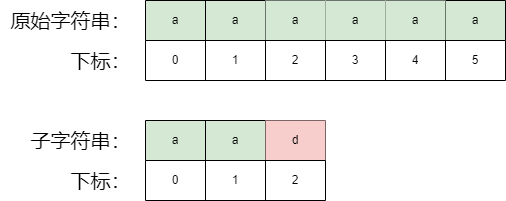

The diagram above was exported from draw.io. Its source (the exported page's mxGraphModel, read from the mxfile embedded in the PNG):
<mxGraphModel dx="2074" dy="1116" grid="1" gridSize="10" guides="1" tooltips="1" connect="1" arrows="1" fold="1" page="1" pageScale="1" pageWidth="827" pageHeight="1169" math="0" shadow="0">
  <root>
    <mxCell id="0" />
    <mxCell id="1" parent="0" />
    <mxCell id="9x0ctlGMquubETnkuy7e-31" value="" style="shape=table;startSize=0;container=1;collapsible=0;childLayout=tableLayout;fillColor=#d5e8d4;strokeColor=#000000;fontSize=20;" vertex="1" parent="1">
      <mxGeometry x="220" y="300" width="360" height="40" as="geometry" />
    </mxCell>
    <mxCell id="9x0ctlGMquubETnkuy7e-32" value="" style="shape=tableRow;horizontal=0;startSize=0;swimlaneHead=0;swimlaneBody=0;strokeColor=inherit;top=0;left=0;bottom=0;right=0;collapsible=0;dropTarget=0;fillColor=none;points=[[0,0.5],[1,0.5]];portConstraint=eastwest;" vertex="1" parent="9x0ctlGMquubETnkuy7e-31">
      <mxGeometry width="360" height="40" as="geometry" />
    </mxCell>
    <mxCell id="9x0ctlGMquubETnkuy7e-33" value="a" style="shape=partialRectangle;html=1;whiteSpace=wrap;connectable=0;strokeColor=inherit;overflow=hidden;fillColor=none;top=0;left=0;bottom=0;right=0;pointerEvents=1;" vertex="1" parent="9x0ctlGMquubETnkuy7e-32">
      <mxGeometry width="60" height="40" as="geometry">
        <mxRectangle width="60" height="40" as="alternateBounds" />
      </mxGeometry>
    </mxCell>
    <mxCell id="9x0ctlGMquubETnkuy7e-34" value="a" style="shape=partialRectangle;html=1;whiteSpace=wrap;connectable=0;strokeColor=inherit;overflow=hidden;fillColor=none;top=0;left=0;bottom=0;right=0;pointerEvents=1;" vertex="1" parent="9x0ctlGMquubETnkuy7e-32">
      <mxGeometry x="60" width="60" height="40" as="geometry">
        <mxRectangle width="60" height="40" as="alternateBounds" />
      </mxGeometry>
    </mxCell>
    <mxCell id="9x0ctlGMquubETnkuy7e-35" value="a" style="shape=partialRectangle;html=1;whiteSpace=wrap;connectable=0;strokeColor=#82b366;overflow=hidden;fillColor=#d5e8d4;top=0;left=0;bottom=0;right=0;pointerEvents=1;" vertex="1" parent="9x0ctlGMquubETnkuy7e-32">
      <mxGeometry x="120" width="60" height="40" as="geometry">
        <mxRectangle width="60" height="40" as="alternateBounds" />
      </mxGeometry>
    </mxCell>
    <mxCell id="9x0ctlGMquubETnkuy7e-36" value="a" style="shape=partialRectangle;html=1;whiteSpace=wrap;connectable=0;strokeColor=#82b366;overflow=hidden;fillColor=#d5e8d4;top=0;left=0;bottom=0;right=0;pointerEvents=1;" vertex="1" parent="9x0ctlGMquubETnkuy7e-32">
      <mxGeometry x="180" width="60" height="40" as="geometry">
        <mxRectangle width="60" height="40" as="alternateBounds" />
      </mxGeometry>
    </mxCell>
    <mxCell id="9x0ctlGMquubETnkuy7e-37" value="a" style="shape=partialRectangle;html=1;whiteSpace=wrap;connectable=0;strokeColor=#0a0a0a;overflow=hidden;fillColor=#d5e8d4;top=0;left=0;bottom=0;right=0;pointerEvents=1;" vertex="1" parent="9x0ctlGMquubETnkuy7e-32">
      <mxGeometry x="240" width="60" height="40" as="geometry">
        <mxRectangle width="60" height="40" as="alternateBounds" />
      </mxGeometry>
    </mxCell>
    <mxCell id="9x0ctlGMquubETnkuy7e-38" value="a" style="shape=partialRectangle;html=1;whiteSpace=wrap;connectable=0;strokeColor=inherit;overflow=hidden;fillColor=none;top=0;left=0;bottom=0;right=0;pointerEvents=1;" vertex="1" parent="9x0ctlGMquubETnkuy7e-32">
      <mxGeometry x="300" width="60" height="40" as="geometry">
        <mxRectangle width="60" height="40" as="alternateBounds" />
      </mxGeometry>
    </mxCell>
    <mxCell id="9x0ctlGMquubETnkuy7e-39" value="&lt;font style=&quot;font-size: 20px;&quot;&gt;原始字符串：&lt;/font&gt;" style="text;html=1;align=center;verticalAlign=middle;resizable=0;points=[];autosize=1;strokeColor=none;fillColor=none;" vertex="1" parent="1">
      <mxGeometry x="75" y="300" width="140" height="40" as="geometry" />
    </mxCell>
    <mxCell id="9x0ctlGMquubETnkuy7e-40" value="&lt;font style=&quot;font-size: 20px;&quot;&gt;子字符串：&lt;/font&gt;" style="text;html=1;align=center;verticalAlign=middle;resizable=0;points=[];autosize=1;strokeColor=none;fillColor=none;" vertex="1" parent="1">
      <mxGeometry x="95" y="420" width="120" height="40" as="geometry" />
    </mxCell>
    <mxCell id="9x0ctlGMquubETnkuy7e-41" value="" style="shape=table;startSize=0;container=1;collapsible=0;childLayout=tableLayout;fillColor=#d5e8d4;strokeColor=#000000;" vertex="1" parent="1">
      <mxGeometry x="220" y="420" width="180" height="40" as="geometry" />
    </mxCell>
    <mxCell id="9x0ctlGMquubETnkuy7e-42" value="" style="shape=tableRow;horizontal=0;startSize=0;swimlaneHead=0;swimlaneBody=0;strokeColor=inherit;top=0;left=0;bottom=0;right=0;collapsible=0;dropTarget=0;fillColor=none;points=[[0,0.5],[1,0.5]];portConstraint=eastwest;" vertex="1" parent="9x0ctlGMquubETnkuy7e-41">
      <mxGeometry width="180" height="40" as="geometry" />
    </mxCell>
    <mxCell id="9x0ctlGMquubETnkuy7e-43" value="a" style="shape=partialRectangle;html=1;whiteSpace=wrap;connectable=0;strokeColor=inherit;overflow=hidden;fillColor=none;top=0;left=0;bottom=0;right=0;pointerEvents=1;" vertex="1" parent="9x0ctlGMquubETnkuy7e-42">
      <mxGeometry width="60" height="40" as="geometry">
        <mxRectangle width="60" height="40" as="alternateBounds" />
      </mxGeometry>
    </mxCell>
    <mxCell id="9x0ctlGMquubETnkuy7e-44" value="a" style="shape=partialRectangle;html=1;whiteSpace=wrap;connectable=0;strokeColor=inherit;overflow=hidden;fillColor=none;top=0;left=0;bottom=0;right=0;pointerEvents=1;" vertex="1" parent="9x0ctlGMquubETnkuy7e-42">
      <mxGeometry x="60" width="60" height="40" as="geometry">
        <mxRectangle width="60" height="40" as="alternateBounds" />
      </mxGeometry>
    </mxCell>
    <mxCell id="9x0ctlGMquubETnkuy7e-45" value="d" style="shape=partialRectangle;html=1;whiteSpace=wrap;connectable=0;strokeColor=#b85450;overflow=hidden;fillColor=#f8cecc;top=0;left=0;bottom=0;right=0;pointerEvents=1;" vertex="1" parent="9x0ctlGMquubETnkuy7e-42">
      <mxGeometry x="120" width="60" height="40" as="geometry">
        <mxRectangle width="60" height="40" as="alternateBounds" />
      </mxGeometry>
    </mxCell>
    <mxCell id="9x0ctlGMquubETnkuy7e-46" value="" style="shape=table;startSize=0;container=1;collapsible=0;childLayout=tableLayout;" vertex="1" parent="1">
      <mxGeometry x="220" y="340" width="360" height="40" as="geometry" />
    </mxCell>
    <mxCell id="9x0ctlGMquubETnkuy7e-47" value="" style="shape=tableRow;horizontal=0;startSize=0;swimlaneHead=0;swimlaneBody=0;strokeColor=inherit;top=0;left=0;bottom=0;right=0;collapsible=0;dropTarget=0;fillColor=none;points=[[0,0.5],[1,0.5]];portConstraint=eastwest;" vertex="1" parent="9x0ctlGMquubETnkuy7e-46">
      <mxGeometry width="360" height="40" as="geometry" />
    </mxCell>
    <mxCell id="9x0ctlGMquubETnkuy7e-48" value="0" style="shape=partialRectangle;html=1;whiteSpace=wrap;connectable=0;strokeColor=inherit;overflow=hidden;fillColor=none;top=0;left=0;bottom=0;right=0;pointerEvents=1;" vertex="1" parent="9x0ctlGMquubETnkuy7e-47">
      <mxGeometry width="60" height="40" as="geometry">
        <mxRectangle width="60" height="40" as="alternateBounds" />
      </mxGeometry>
    </mxCell>
    <mxCell id="9x0ctlGMquubETnkuy7e-49" value="1" style="shape=partialRectangle;html=1;whiteSpace=wrap;connectable=0;strokeColor=inherit;overflow=hidden;fillColor=none;top=0;left=0;bottom=0;right=0;pointerEvents=1;" vertex="1" parent="9x0ctlGMquubETnkuy7e-47">
      <mxGeometry x="60" width="60" height="40" as="geometry">
        <mxRectangle width="60" height="40" as="alternateBounds" />
      </mxGeometry>
    </mxCell>
    <mxCell id="9x0ctlGMquubETnkuy7e-50" value="2" style="shape=partialRectangle;html=1;whiteSpace=wrap;connectable=0;strokeColor=inherit;overflow=hidden;fillColor=none;top=0;left=0;bottom=0;right=0;pointerEvents=1;" vertex="1" parent="9x0ctlGMquubETnkuy7e-47">
      <mxGeometry x="120" width="60" height="40" as="geometry">
        <mxRectangle width="60" height="40" as="alternateBounds" />
      </mxGeometry>
    </mxCell>
    <mxCell id="9x0ctlGMquubETnkuy7e-51" value="3" style="shape=partialRectangle;html=1;whiteSpace=wrap;connectable=0;strokeColor=inherit;overflow=hidden;fillColor=none;top=0;left=0;bottom=0;right=0;pointerEvents=1;" vertex="1" parent="9x0ctlGMquubETnkuy7e-47">
      <mxGeometry x="180" width="60" height="40" as="geometry">
        <mxRectangle width="60" height="40" as="alternateBounds" />
      </mxGeometry>
    </mxCell>
    <mxCell id="9x0ctlGMquubETnkuy7e-52" value="4" style="shape=partialRectangle;html=1;whiteSpace=wrap;connectable=0;strokeColor=inherit;overflow=hidden;fillColor=none;top=0;left=0;bottom=0;right=0;pointerEvents=1;" vertex="1" parent="9x0ctlGMquubETnkuy7e-47">
      <mxGeometry x="240" width="60" height="40" as="geometry">
        <mxRectangle width="60" height="40" as="alternateBounds" />
      </mxGeometry>
    </mxCell>
    <mxCell id="9x0ctlGMquubETnkuy7e-53" value="5" style="shape=partialRectangle;html=1;whiteSpace=wrap;connectable=0;strokeColor=inherit;overflow=hidden;fillColor=none;top=0;left=0;bottom=0;right=0;pointerEvents=1;" vertex="1" parent="9x0ctlGMquubETnkuy7e-47">
      <mxGeometry x="300" width="60" height="40" as="geometry">
        <mxRectangle width="60" height="40" as="alternateBounds" />
      </mxGeometry>
    </mxCell>
    <mxCell id="9x0ctlGMquubETnkuy7e-54" value="" style="shape=table;startSize=0;container=1;collapsible=0;childLayout=tableLayout;" vertex="1" parent="1">
      <mxGeometry x="220" y="460" width="180" height="40" as="geometry" />
    </mxCell>
    <mxCell id="9x0ctlGMquubETnkuy7e-55" value="" style="shape=tableRow;horizontal=0;startSize=0;swimlaneHead=0;swimlaneBody=0;strokeColor=inherit;top=0;left=0;bottom=0;right=0;collapsible=0;dropTarget=0;fillColor=none;points=[[0,0.5],[1,0.5]];portConstraint=eastwest;" vertex="1" parent="9x0ctlGMquubETnkuy7e-54">
      <mxGeometry width="180" height="40" as="geometry" />
    </mxCell>
    <mxCell id="9x0ctlGMquubETnkuy7e-56" value="0" style="shape=partialRectangle;html=1;whiteSpace=wrap;connectable=0;strokeColor=inherit;overflow=hidden;fillColor=none;top=0;left=0;bottom=0;right=0;pointerEvents=1;" vertex="1" parent="9x0ctlGMquubETnkuy7e-55">
      <mxGeometry width="60" height="40" as="geometry">
        <mxRectangle width="60" height="40" as="alternateBounds" />
      </mxGeometry>
    </mxCell>
    <mxCell id="9x0ctlGMquubETnkuy7e-57" value="1" style="shape=partialRectangle;html=1;whiteSpace=wrap;connectable=0;strokeColor=inherit;overflow=hidden;fillColor=none;top=0;left=0;bottom=0;right=0;pointerEvents=1;" vertex="1" parent="9x0ctlGMquubETnkuy7e-55">
      <mxGeometry x="60" width="60" height="40" as="geometry">
        <mxRectangle width="60" height="40" as="alternateBounds" />
      </mxGeometry>
    </mxCell>
    <mxCell id="9x0ctlGMquubETnkuy7e-58" value="2" style="shape=partialRectangle;html=1;whiteSpace=wrap;connectable=0;strokeColor=inherit;overflow=hidden;fillColor=none;top=0;left=0;bottom=0;right=0;pointerEvents=1;" vertex="1" parent="9x0ctlGMquubETnkuy7e-55">
      <mxGeometry x="120" width="60" height="40" as="geometry">
        <mxRectangle width="60" height="40" as="alternateBounds" />
      </mxGeometry>
    </mxCell>
    <mxCell id="9x0ctlGMquubETnkuy7e-59" value="&lt;font style=&quot;font-size: 20px;&quot;&gt;下标：&lt;/font&gt;" style="text;html=1;align=center;verticalAlign=middle;resizable=0;points=[];autosize=1;strokeColor=none;fillColor=none;" vertex="1" parent="1">
      <mxGeometry x="135" y="340" width="80" height="40" as="geometry" />
    </mxCell>
    <mxCell id="9x0ctlGMquubETnkuy7e-60" value="&lt;font style=&quot;font-size: 20px;&quot;&gt;下标：&lt;/font&gt;" style="text;html=1;align=center;verticalAlign=middle;resizable=0;points=[];autosize=1;strokeColor=none;fillColor=none;" vertex="1" parent="1">
      <mxGeometry x="135" y="460" width="80" height="40" as="geometry" />
    </mxCell>
  </root>
</mxGraphModel>